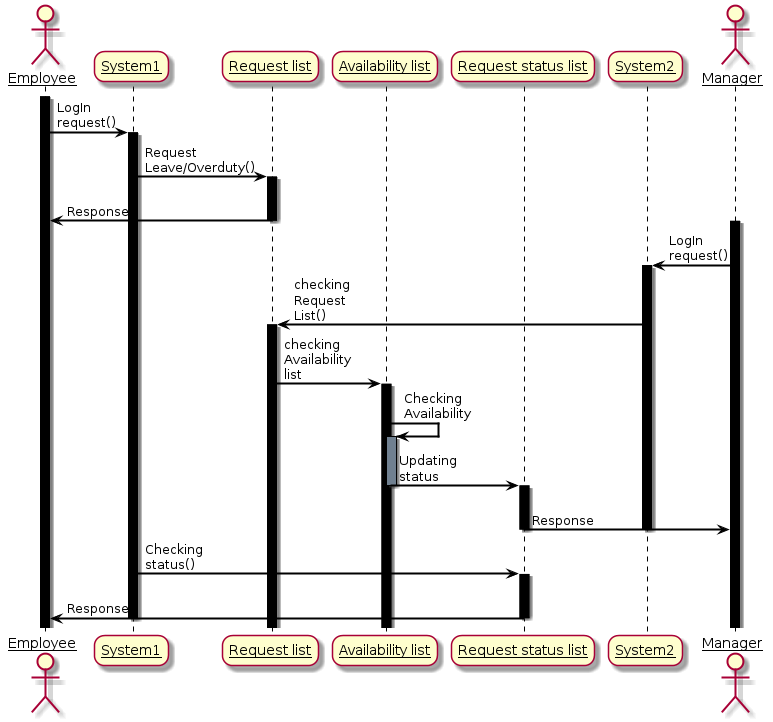

The diagram above was rendered by PlantUML. Its source (embedded in the PNG):
@startuml
skinparam sequenceArrowThickness 2
skinparam roundcorner 20
skinparam maxmessagesize 60
skinparam sequenceParticipant underline

skinparam sequence {
	ArrowColor black
	LifeLineBorderColor black
	LifeLineBackgroundColor black
}



actor Employee
participant "System1" as A
participant "Request list" as B
participant "Availability list" as C
participant "Request status list" as D
participant "System2" as E
actor Manager

activate Employee
Employee -> A: LogIn request()
activate A

A -> B: Request Leave/Overduty()
activate B
Employee<-B:Response
deactivate B

activate Manager
E <- Manager: LogIn request()
activate E
B <- E: checking Request List()
activate B
C <- B: checking Availability list
activate C
C<-C:Checking Availability
activate C #708090
C->D:Updating status
deactivate C
activate D
D->Manager:Response
deactivate D
deactivate E


A->D:Checking status()
activate D
Employee<-D:Response
deactivate A
deactivate D

@enduml